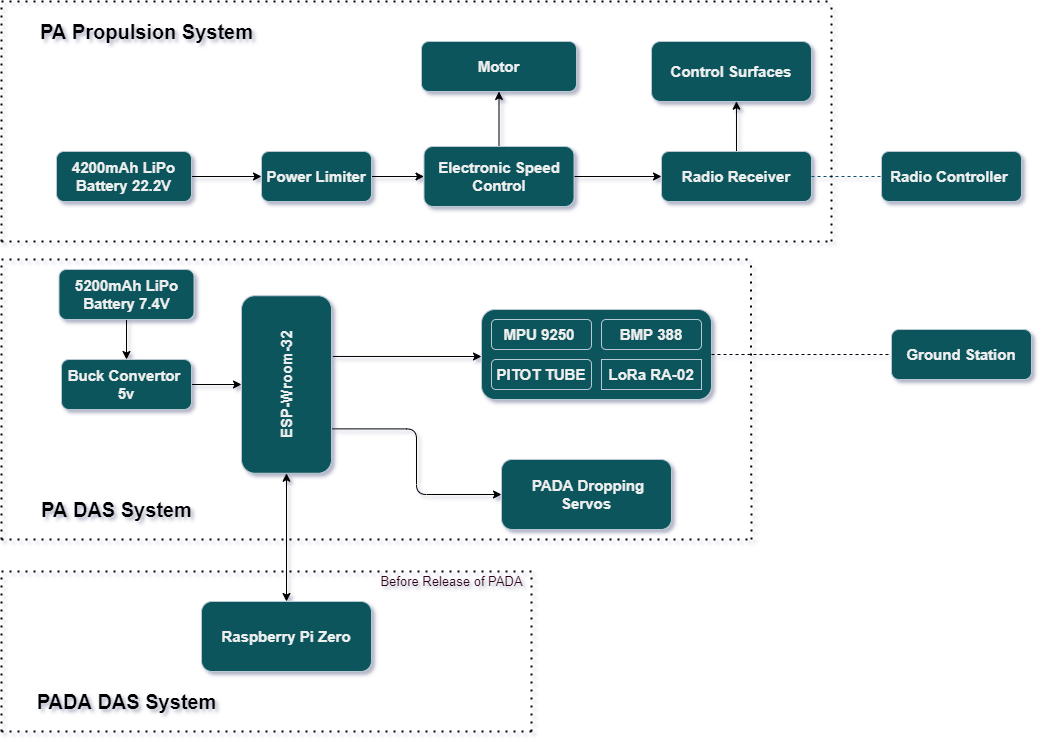

The diagram above was exported from draw.io. Its source (the exported page's mxGraphModel, read from the mxfile embedded in the PNG):
<mxGraphModel dx="2531" dy="1797" grid="1" gridSize="10" guides="1" tooltips="1" connect="1" arrows="1" fold="1" page="1" pageScale="1" pageWidth="850" pageHeight="1100" background="none" math="0" shadow="1">
  <root>
    <mxCell id="0" />
    <mxCell id="1" parent="0" />
    <mxCell id="qx52P0sC0P21CDqtVWgb-25" style="edgeStyle=orthogonalEdgeStyle;rounded=1;orthogonalLoop=1;jettySize=auto;html=1;exitX=0.658;exitY=1.015;exitDx=0;exitDy=0;entryX=0;entryY=0.522;entryDx=0;entryDy=0;fontSize=20;exitPerimeter=0;entryPerimeter=0;" edge="1" parent="1" source="QJYqqZilN3VP9VBN1nkc-1" target="QJYqqZilN3VP9VBN1nkc-5">
      <mxGeometry relative="1" as="geometry">
        <Array as="points">
          <mxPoint x="380" y="205" />
        </Array>
      </mxGeometry>
    </mxCell>
    <mxCell id="qx52P0sC0P21CDqtVWgb-33" style="edgeStyle=orthogonalEdgeStyle;rounded=1;orthogonalLoop=1;jettySize=auto;html=1;exitX=0.25;exitY=1;exitDx=0;exitDy=0;entryX=0;entryY=0.5;entryDx=0;entryDy=0;fontSize=13;" edge="1" parent="1" source="QJYqqZilN3VP9VBN1nkc-1" target="QJYqqZilN3VP9VBN1nkc-2">
      <mxGeometry relative="1" as="geometry" />
    </mxCell>
    <mxCell id="QJYqqZilN3VP9VBN1nkc-1" value="&lt;b style=&quot;line-height: 1.3&quot;&gt;&lt;font style=&quot;font-size: 15px&quot;&gt;ESP-Wroom-32&lt;/font&gt;&lt;/b&gt;" style="rounded=1;whiteSpace=wrap;html=1;rotation=-90;fillColor=#09555B;strokeColor=#BAC8D3;fontColor=#EEEEEE;" parent="1" vertex="1">
      <mxGeometry x="96.25" y="188" width="177.5" height="90" as="geometry" />
    </mxCell>
    <mxCell id="QJYqqZilN3VP9VBN1nkc-2" value="&lt;b&gt;&lt;font style=&quot;font-size: 15px&quot;&gt;&amp;nbsp;PADA Dropping Servos&lt;/font&gt;&lt;/b&gt;" style="rounded=1;whiteSpace=wrap;html=1;fillColor=#09555B;strokeColor=#BAC8D3;fontColor=#EEEEEE;" parent="1" vertex="1">
      <mxGeometry x="400" y="308" width="170" height="70" as="geometry" />
    </mxCell>
    <mxCell id="QJYqqZilN3VP9VBN1nkc-5" value="" style="rounded=1;whiteSpace=wrap;html=1;fillColor=#09555B;strokeColor=#BAC8D3;fontColor=#EEEEEE;" parent="1" vertex="1">
      <mxGeometry x="380" y="158" width="230" height="90" as="geometry" />
    </mxCell>
    <mxCell id="QJYqqZilN3VP9VBN1nkc-7" value="&lt;b&gt;&lt;font style=&quot;font-size: 15px&quot;&gt;BMP 388&lt;/font&gt;&lt;/b&gt;" style="rounded=1;whiteSpace=wrap;html=1;fillColor=#09555B;strokeColor=#BAC8D3;fontColor=#EEEEEE;" parent="1" vertex="1">
      <mxGeometry x="500" y="168" width="100" height="30" as="geometry" />
    </mxCell>
    <mxCell id="QJYqqZilN3VP9VBN1nkc-6" value="&lt;b&gt;&lt;font style=&quot;font-size: 15px&quot;&gt;MPU 9250&amp;nbsp;&lt;/font&gt;&lt;/b&gt;" style="rounded=1;whiteSpace=wrap;html=1;fillColor=#09555B;strokeColor=#BAC8D3;fontColor=#EEEEEE;" parent="1" vertex="1">
      <mxGeometry x="390" y="168" width="100" height="30" as="geometry" />
    </mxCell>
    <mxCell id="QJYqqZilN3VP9VBN1nkc-8" value="&lt;b&gt;&lt;font style=&quot;font-size: 15px&quot;&gt;LoRa RA-02&lt;/font&gt;&lt;/b&gt;" style="rounded=1;whiteSpace=wrap;html=1;fillColor=#09555B;strokeColor=#BAC8D3;fontColor=#EEEEEE;arcSize=0;" parent="1" vertex="1">
      <mxGeometry x="500" y="208" width="100" height="30" as="geometry" />
    </mxCell>
    <mxCell id="qx52P0sC0P21CDqtVWgb-39" style="edgeStyle=orthogonalEdgeStyle;rounded=1;orthogonalLoop=1;jettySize=auto;html=1;exitX=0.5;exitY=0;exitDx=0;exitDy=0;entryX=0.531;entryY=0.995;entryDx=0;entryDy=0;entryPerimeter=0;fontSize=13;" edge="1" parent="1" source="QJYqqZilN3VP9VBN1nkc-15" target="QJYqqZilN3VP9VBN1nkc-34">
      <mxGeometry relative="1" as="geometry" />
    </mxCell>
    <mxCell id="QJYqqZilN3VP9VBN1nkc-15" value="&lt;b&gt;&lt;font style=&quot;font-size: 15px&quot;&gt;Radio Receiver&lt;/font&gt;&lt;/b&gt;" style="rounded=1;whiteSpace=wrap;html=1;fillColor=#09555B;strokeColor=#BAC8D3;fontColor=#EEEEEE;" parent="1" vertex="1">
      <mxGeometry x="560" width="150" height="50" as="geometry" />
    </mxCell>
    <mxCell id="QJYqqZilN3VP9VBN1nkc-17" value="" style="endArrow=none;dashed=1;html=1;rounded=1;exitX=1;exitY=0.5;exitDx=0;exitDy=0;strokeColor=#0B4D6A;entryX=0;entryY=0.5;entryDx=0;entryDy=0;" parent="1" source="QJYqqZilN3VP9VBN1nkc-15" target="qx52P0sC0P21CDqtVWgb-6" edge="1">
      <mxGeometry width="50" height="50" relative="1" as="geometry">
        <mxPoint x="640" y="109.5" as="sourcePoint" />
        <mxPoint x="790" y="110" as="targetPoint" />
      </mxGeometry>
    </mxCell>
    <mxCell id="QJYqqZilN3VP9VBN1nkc-19" value="&lt;b&gt;&lt;font style=&quot;font-size: 15px&quot;&gt;PITOT TUBE&lt;/font&gt;&lt;/b&gt;" style="rounded=1;whiteSpace=wrap;html=1;fillColor=#09555B;strokeColor=#BAC8D3;fontColor=#EEEEEE;" parent="1" vertex="1">
      <mxGeometry x="390" y="208" width="100" height="30" as="geometry" />
    </mxCell>
    <mxCell id="QJYqqZilN3VP9VBN1nkc-34" value="&lt;b&gt;&lt;font style=&quot;font-size: 15px&quot;&gt;Control Surfaces&lt;/font&gt;&lt;/b&gt;" style="rounded=1;whiteSpace=wrap;html=1;fillColor=#09555B;strokeColor=#BAC8D3;fontColor=#EEEEEE;" parent="1" vertex="1">
      <mxGeometry x="550" y="-110" width="160" height="60" as="geometry" />
    </mxCell>
    <mxCell id="QJYqqZilN3VP9VBN1nkc-47" value="&lt;b&gt;&lt;font style=&quot;font-size: 20px&quot;&gt;PA Propulsion System&lt;/font&gt;&lt;/b&gt;" style="text;html=1;align=center;verticalAlign=middle;resizable=0;points=[];autosize=1;strokeColor=none;fillColor=none;fontColor=#000000;rounded=1;" parent="1" vertex="1">
      <mxGeometry x="-70" y="-130" width="230" height="20" as="geometry" />
    </mxCell>
    <mxCell id="QJYqqZilN3VP9VBN1nkc-48" value="&lt;b&gt;&lt;font style=&quot;font-size: 20px&quot;&gt;PA DAS System&lt;/font&gt;&lt;/b&gt;" style="text;html=1;align=center;verticalAlign=middle;resizable=0;points=[];autosize=1;strokeColor=none;fillColor=none;fontColor=#000000;rounded=1;" parent="1" vertex="1">
      <mxGeometry x="-70" y="348" width="170" height="20" as="geometry" />
    </mxCell>
    <mxCell id="qx52P0sC0P21CDqtVWgb-1" value="&lt;b&gt;&lt;font style=&quot;font-size: 15px&quot;&gt;Motor&lt;/font&gt;&lt;/b&gt;" style="rounded=1;whiteSpace=wrap;html=1;fillColor=#09555B;strokeColor=#BAC8D3;fontColor=#EEEEEE;" vertex="1" parent="1">
      <mxGeometry x="320" y="-110" width="155" height="50" as="geometry" />
    </mxCell>
    <mxCell id="qx52P0sC0P21CDqtVWgb-37" value="" style="edgeStyle=orthogonalEdgeStyle;rounded=1;orthogonalLoop=1;jettySize=auto;html=1;fontSize=13;" edge="1" parent="1" source="qx52P0sC0P21CDqtVWgb-4" target="qx52P0sC0P21CDqtVWgb-1">
      <mxGeometry relative="1" as="geometry" />
    </mxCell>
    <mxCell id="qx52P0sC0P21CDqtVWgb-38" value="" style="edgeStyle=orthogonalEdgeStyle;rounded=1;orthogonalLoop=1;jettySize=auto;html=1;fontSize=13;" edge="1" parent="1" source="qx52P0sC0P21CDqtVWgb-4" target="QJYqqZilN3VP9VBN1nkc-15">
      <mxGeometry relative="1" as="geometry" />
    </mxCell>
    <mxCell id="qx52P0sC0P21CDqtVWgb-4" value="&lt;b&gt;&lt;font style=&quot;font-size: 15px&quot;&gt;Electronic Speed Control&lt;/font&gt;&lt;/b&gt;" style="rounded=1;whiteSpace=wrap;html=1;fillColor=#09555B;strokeColor=#BAC8D3;fontColor=#EEEEEE;" vertex="1" parent="1">
      <mxGeometry x="322.5" y="-5" width="150" height="60" as="geometry" />
    </mxCell>
    <mxCell id="qx52P0sC0P21CDqtVWgb-6" value="&lt;b&gt;&lt;font style=&quot;font-size: 15px&quot;&gt;Radio Controller&amp;nbsp;&lt;/font&gt;&lt;/b&gt;" style="rounded=1;whiteSpace=wrap;html=1;fillColor=#09555B;strokeColor=#BAC8D3;fontColor=#EEEEEE;" vertex="1" parent="1">
      <mxGeometry x="780" width="140" height="50" as="geometry" />
    </mxCell>
    <mxCell id="qx52P0sC0P21CDqtVWgb-36" value="" style="edgeStyle=orthogonalEdgeStyle;rounded=1;orthogonalLoop=1;jettySize=auto;html=1;fontSize=13;" edge="1" parent="1" source="qx52P0sC0P21CDqtVWgb-7" target="qx52P0sC0P21CDqtVWgb-4">
      <mxGeometry relative="1" as="geometry" />
    </mxCell>
    <mxCell id="qx52P0sC0P21CDqtVWgb-7" value="&lt;b&gt;&lt;font style=&quot;font-size: 15px&quot;&gt;Power Limiter&lt;/font&gt;&lt;/b&gt;" style="rounded=1;whiteSpace=wrap;html=1;fillColor=#09555B;strokeColor=#BAC8D3;fontColor=#EEEEEE;" vertex="1" parent="1">
      <mxGeometry x="160" width="110" height="50" as="geometry" />
    </mxCell>
    <mxCell id="qx52P0sC0P21CDqtVWgb-34" value="" style="edgeStyle=orthogonalEdgeStyle;rounded=1;orthogonalLoop=1;jettySize=auto;html=1;fontSize=13;" edge="1" parent="1" source="qx52P0sC0P21CDqtVWgb-8" target="qx52P0sC0P21CDqtVWgb-7">
      <mxGeometry relative="1" as="geometry" />
    </mxCell>
    <mxCell id="qx52P0sC0P21CDqtVWgb-8" value="&lt;b&gt;&lt;font style=&quot;font-size: 15px&quot;&gt;4200mAh LiPo Battery 22.2V&lt;/font&gt;&lt;/b&gt;" style="rounded=1;whiteSpace=wrap;html=1;fillColor=#09555B;strokeColor=#BAC8D3;fontColor=#EEEEEE;" vertex="1" parent="1">
      <mxGeometry x="-45" width="135" height="50" as="geometry" />
    </mxCell>
    <mxCell id="qx52P0sC0P21CDqtVWgb-15" value="&lt;b&gt;&lt;font style=&quot;font-size: 15px&quot;&gt;Ground Station&lt;/font&gt;&lt;/b&gt;" style="rounded=1;whiteSpace=wrap;html=1;fillColor=#09555B;strokeColor=#BAC8D3;fontColor=#EEEEEE;" vertex="1" parent="1">
      <mxGeometry x="790" y="178" width="140" height="50" as="geometry" />
    </mxCell>
    <mxCell id="qx52P0sC0P21CDqtVWgb-22" style="edgeStyle=orthogonalEdgeStyle;rounded=1;orthogonalLoop=1;jettySize=auto;html=1;exitX=1;exitY=0.5;exitDx=0;exitDy=0;fontSize=20;entryX=0.5;entryY=0;entryDx=0;entryDy=0;" edge="1" parent="1" source="qx52P0sC0P21CDqtVWgb-17" target="QJYqqZilN3VP9VBN1nkc-1">
      <mxGeometry relative="1" as="geometry">
        <mxPoint x="130" y="293" as="targetPoint" />
      </mxGeometry>
    </mxCell>
    <mxCell id="qx52P0sC0P21CDqtVWgb-17" value="&lt;b style=&quot;font-size: 15px&quot;&gt;Buck Convertor&amp;nbsp;&lt;br&gt;5v&lt;/b&gt;" style="rounded=1;whiteSpace=wrap;html=1;fillColor=#09555B;strokeColor=#BAC8D3;fontColor=#EEEEEE;" vertex="1" parent="1">
      <mxGeometry x="-40" y="208" width="130" height="50" as="geometry" />
    </mxCell>
    <mxCell id="qx52P0sC0P21CDqtVWgb-21" style="edgeStyle=orthogonalEdgeStyle;rounded=1;orthogonalLoop=1;jettySize=auto;html=1;exitX=0.5;exitY=1;exitDx=0;exitDy=0;entryX=0.5;entryY=0;entryDx=0;entryDy=0;fontSize=20;" edge="1" parent="1" source="qx52P0sC0P21CDqtVWgb-18" target="qx52P0sC0P21CDqtVWgb-17">
      <mxGeometry relative="1" as="geometry" />
    </mxCell>
    <mxCell id="qx52P0sC0P21CDqtVWgb-18" value="&lt;b&gt;&lt;font style=&quot;font-size: 15px&quot;&gt;5200mAh LiPo Battery 7.4V&lt;/font&gt;&lt;/b&gt;" style="rounded=1;whiteSpace=wrap;html=1;fillColor=#09555B;strokeColor=#BAC8D3;fontColor=#EEEEEE;" vertex="1" parent="1">
      <mxGeometry x="-42.5" y="118" width="135" height="50" as="geometry" />
    </mxCell>
    <mxCell id="qx52P0sC0P21CDqtVWgb-28" value="" style="endArrow=none;dashed=1;html=1;rounded=1;fontSize=20;entryX=0;entryY=0.5;entryDx=0;entryDy=0;exitX=1;exitY=0.5;exitDx=0;exitDy=0;" edge="1" parent="1" source="QJYqqZilN3VP9VBN1nkc-5" target="qx52P0sC0P21CDqtVWgb-15">
      <mxGeometry width="50" height="50" relative="1" as="geometry">
        <mxPoint x="320" y="358" as="sourcePoint" />
        <mxPoint x="370" y="308" as="targetPoint" />
      </mxGeometry>
    </mxCell>
    <mxCell id="qx52P0sC0P21CDqtVWgb-30" value="" style="endArrow=classic;startArrow=classic;html=1;rounded=1;fontSize=13;entryX=0;entryY=0.5;entryDx=0;entryDy=0;exitX=0.5;exitY=0;exitDx=0;exitDy=0;" edge="1" parent="1" source="qx52P0sC0P21CDqtVWgb-54" target="QJYqqZilN3VP9VBN1nkc-1">
      <mxGeometry width="50" height="50" relative="1" as="geometry">
        <mxPoint x="165" y="510" as="sourcePoint" />
        <mxPoint x="330" y="348" as="targetPoint" />
      </mxGeometry>
    </mxCell>
    <mxCell id="qx52P0sC0P21CDqtVWgb-41" value="" style="endArrow=none;dashed=1;html=1;dashPattern=1 3;strokeWidth=2;rounded=1;fontSize=13;" edge="1" parent="1">
      <mxGeometry width="50" height="50" relative="1" as="geometry">
        <mxPoint x="-100" y="388" as="sourcePoint" />
        <mxPoint x="-100" y="108" as="targetPoint" />
      </mxGeometry>
    </mxCell>
    <mxCell id="qx52P0sC0P21CDqtVWgb-42" value="" style="endArrow=none;dashed=1;html=1;dashPattern=1 3;strokeWidth=2;rounded=1;fontSize=13;" edge="1" parent="1">
      <mxGeometry width="50" height="50" relative="1" as="geometry">
        <mxPoint x="-100" y="108" as="sourcePoint" />
        <mxPoint x="650" y="108" as="targetPoint" />
      </mxGeometry>
    </mxCell>
    <mxCell id="qx52P0sC0P21CDqtVWgb-45" value="" style="endArrow=none;dashed=1;html=1;dashPattern=1 3;strokeWidth=2;rounded=1;fontSize=13;" edge="1" parent="1">
      <mxGeometry width="50" height="50" relative="1" as="geometry">
        <mxPoint x="650" y="388" as="sourcePoint" />
        <mxPoint x="649.3800000000002" y="108" as="targetPoint" />
      </mxGeometry>
    </mxCell>
    <mxCell id="qx52P0sC0P21CDqtVWgb-46" value="" style="endArrow=none;dashed=1;html=1;dashPattern=1 3;strokeWidth=2;rounded=1;fontSize=13;" edge="1" parent="1">
      <mxGeometry width="50" height="50" relative="1" as="geometry">
        <mxPoint x="-100" y="388" as="sourcePoint" />
        <mxPoint x="650" y="388" as="targetPoint" />
      </mxGeometry>
    </mxCell>
    <mxCell id="qx52P0sC0P21CDqtVWgb-47" value="" style="endArrow=none;dashed=1;html=1;dashPattern=1 3;strokeWidth=2;rounded=1;fontSize=13;" edge="1" parent="1">
      <mxGeometry width="50" height="50" relative="1" as="geometry">
        <mxPoint x="-100" y="-150" as="sourcePoint" />
        <mxPoint x="730" y="-150" as="targetPoint" />
      </mxGeometry>
    </mxCell>
    <mxCell id="qx52P0sC0P21CDqtVWgb-48" value="" style="endArrow=none;dashed=1;html=1;dashPattern=1 3;strokeWidth=2;rounded=1;fontSize=13;" edge="1" parent="1">
      <mxGeometry width="50" height="50" relative="1" as="geometry">
        <mxPoint x="-100" y="90" as="sourcePoint" />
        <mxPoint x="730" y="90" as="targetPoint" />
      </mxGeometry>
    </mxCell>
    <mxCell id="qx52P0sC0P21CDqtVWgb-49" value="" style="endArrow=none;dashed=1;html=1;dashPattern=1 3;strokeWidth=2;rounded=1;fontSize=13;" edge="1" parent="1">
      <mxGeometry width="50" height="50" relative="1" as="geometry">
        <mxPoint x="-100" y="90" as="sourcePoint" />
        <mxPoint x="-100" y="-150" as="targetPoint" />
      </mxGeometry>
    </mxCell>
    <mxCell id="qx52P0sC0P21CDqtVWgb-50" value="" style="endArrow=none;dashed=1;html=1;dashPattern=1 3;strokeWidth=2;rounded=1;fontSize=13;" edge="1" parent="1">
      <mxGeometry width="50" height="50" relative="1" as="geometry">
        <mxPoint x="730" y="90" as="sourcePoint" />
        <mxPoint x="730" y="-150" as="targetPoint" />
      </mxGeometry>
    </mxCell>
    <mxCell id="QJYqqZilN3VP9VBN1nkc-41" value="&lt;font size=&quot;1&quot;&gt;&lt;b style=&quot;font-size: 20px&quot;&gt;PADA DAS System&lt;/b&gt;&lt;/font&gt;" style="text;html=1;align=center;verticalAlign=middle;resizable=0;points=[];autosize=1;fontColor=#000000;rounded=1;" parent="1" vertex="1">
      <mxGeometry x="-70" y="540" width="190" height="20" as="geometry" />
    </mxCell>
    <mxCell id="QJYqqZilN3VP9VBN1nkc-43" value="&lt;font style=&quot;font-size: 13px&quot;&gt;Before Release of PADA&lt;/font&gt;" style="text;html=1;align=center;verticalAlign=middle;resizable=0;points=[];autosize=1;strokeColor=none;fillColor=none;fontColor=#33001A;rounded=1;" parent="1" vertex="1">
      <mxGeometry x="270" y="420" width="160" height="20" as="geometry" />
    </mxCell>
    <mxCell id="qx52P0sC0P21CDqtVWgb-54" value="&lt;b style=&quot;font-family: &amp;#34;helvetica&amp;#34;&quot;&gt;&lt;font style=&quot;font-size: 15px&quot;&gt;Raspberry Pi Zero&lt;/font&gt;&lt;/b&gt;" style="rounded=1;whiteSpace=wrap;html=1;fillColor=#09555B;strokeColor=#BAC8D3;fontColor=#EEEEEE;" vertex="1" parent="1">
      <mxGeometry x="100" y="450" width="170" height="70" as="geometry" />
    </mxCell>
    <mxCell id="qx52P0sC0P21CDqtVWgb-55" value="" style="endArrow=none;dashed=1;html=1;dashPattern=1 3;strokeWidth=2;rounded=1;fontSize=13;" edge="1" parent="1">
      <mxGeometry width="50" height="50" relative="1" as="geometry">
        <mxPoint x="-100" y="580" as="sourcePoint" />
        <mxPoint x="-100" y="420" as="targetPoint" />
      </mxGeometry>
    </mxCell>
    <mxCell id="qx52P0sC0P21CDqtVWgb-56" value="" style="endArrow=none;dashed=1;html=1;dashPattern=1 3;strokeWidth=2;rounded=1;fontSize=13;" edge="1" parent="1">
      <mxGeometry width="50" height="50" relative="1" as="geometry">
        <mxPoint x="430" y="579.9999999999998" as="sourcePoint" />
        <mxPoint x="430" y="419.9999999999998" as="targetPoint" />
      </mxGeometry>
    </mxCell>
    <mxCell id="qx52P0sC0P21CDqtVWgb-57" value="" style="endArrow=none;dashed=1;html=1;dashPattern=1 3;strokeWidth=2;rounded=1;fontSize=13;" edge="1" parent="1">
      <mxGeometry width="50" height="50" relative="1" as="geometry">
        <mxPoint x="430" y="420" as="sourcePoint" />
        <mxPoint x="-100" y="419.9999999999998" as="targetPoint" />
      </mxGeometry>
    </mxCell>
    <mxCell id="qx52P0sC0P21CDqtVWgb-58" value="" style="endArrow=none;dashed=1;html=1;dashPattern=1 3;strokeWidth=2;rounded=1;fontSize=13;" edge="1" parent="1">
      <mxGeometry width="50" height="50" relative="1" as="geometry">
        <mxPoint x="430" y="580" as="sourcePoint" />
        <mxPoint x="-100" y="579.9999999999995" as="targetPoint" />
      </mxGeometry>
    </mxCell>
  </root>
</mxGraphModel>